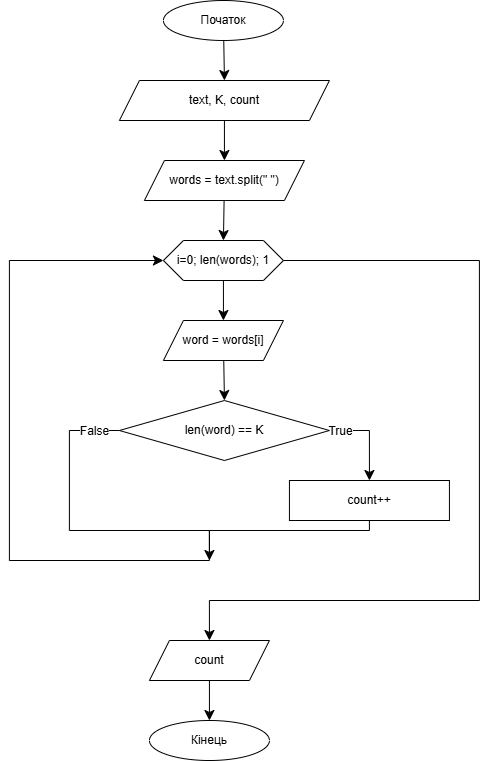

The diagram above was exported from draw.io. Its source (the exported page's mxGraphModel, read from the mxfile embedded in the PNG):
<mxGraphModel dx="1281" dy="535" grid="1" gridSize="10" guides="1" tooltips="1" connect="1" arrows="1" fold="1" page="1" pageScale="1" pageWidth="827" pageHeight="1169" math="0" shadow="0">
  <root>
    <mxCell id="0" />
    <mxCell id="1" parent="0" />
    <mxCell id="opEgbLluw8CeGSx10cli-1" edge="1" parent="1" source="opEgbLluw8CeGSx10cli-2" style="edgeStyle=none;curved=1;rounded=0;orthogonalLoop=1;jettySize=auto;html=1;entryX=0.5;entryY=0;entryDx=0;entryDy=0;fontSize=12;startSize=8;endSize=8;" target="opEgbLluw8CeGSx10cli-4">
      <mxGeometry relative="1" as="geometry" />
    </mxCell>
    <mxCell id="opEgbLluw8CeGSx10cli-2" parent="1" style="ellipse;whiteSpace=wrap;html=1;" value="Початок" vertex="1">
      <mxGeometry height="40" width="120" x="343.93" as="geometry" />
    </mxCell>
    <mxCell id="mTAFPzXUuS32IhLV97HH-4" edge="1" parent="1" source="opEgbLluw8CeGSx10cli-4" style="edgeStyle=none;curved=1;rounded=0;orthogonalLoop=1;jettySize=auto;html=1;entryX=0.5;entryY=0;entryDx=0;entryDy=0;fontSize=12;startSize=8;endSize=8;" target="mTAFPzXUuS32IhLV97HH-1">
      <mxGeometry relative="1" as="geometry" />
    </mxCell>
    <mxCell id="opEgbLluw8CeGSx10cli-4" parent="1" style="shape=parallelogram;perimeter=parallelogramPerimeter;whiteSpace=wrap;html=1;fixedSize=1;" value="text, K, count" vertex="1">
      <mxGeometry height="40" width="210" x="299.93" y="80" as="geometry" />
    </mxCell>
    <mxCell id="opEgbLluw8CeGSx10cli-5" edge="1" parent="1" source="opEgbLluw8CeGSx10cli-6" style="edgeStyle=none;curved=1;rounded=0;orthogonalLoop=1;jettySize=auto;html=1;entryX=0.5;entryY=0;entryDx=0;entryDy=0;fontSize=12;startSize=8;endSize=8;" target="opEgbLluw8CeGSx10cli-9">
      <mxGeometry relative="1" as="geometry" />
    </mxCell>
    <mxCell id="opEgbLluw8CeGSx10cli-6" parent="1" style="shape=hexagon;perimeter=hexagonPerimeter2;whiteSpace=wrap;html=1;fixedSize=1;" value="i=0; len(words); 1" vertex="1">
      <mxGeometry height="40" width="120" x="343.93" y="240" as="geometry" />
    </mxCell>
    <mxCell id="opEgbLluw8CeGSx10cli-7" edge="1" parent="1" source="opEgbLluw8CeGSx10cli-9" style="edgeStyle=none;curved=1;rounded=0;orthogonalLoop=1;jettySize=auto;html=1;entryX=0.5;entryY=0;entryDx=0;entryDy=0;fontSize=12;startSize=8;endSize=8;" target="opEgbLluw8CeGSx10cli-14">
      <mxGeometry relative="1" as="geometry" />
    </mxCell>
    <mxCell id="opEgbLluw8CeGSx10cli-8" edge="1" parent="1" source="opEgbLluw8CeGSx10cli-6" style="edgeStyle=orthogonalEdgeStyle;rounded=0;orthogonalLoop=1;jettySize=auto;html=1;fontSize=12;startSize=8;endSize=8;exitX=1;exitY=0.5;exitDx=0;exitDy=0;">
      <mxGeometry relative="1" as="geometry">
        <Array as="points">
          <mxPoint x="659.9300000000001" y="260" />
          <mxPoint x="659.9300000000001" y="600" />
          <mxPoint x="389.93" y="600" />
        </Array>
        <mxPoint x="389.93" y="640" as="targetPoint" />
      </mxGeometry>
    </mxCell>
    <mxCell id="opEgbLluw8CeGSx10cli-9" parent="1" style="shape=parallelogram;perimeter=parallelogramPerimeter;whiteSpace=wrap;html=1;fixedSize=1;" value="word = words[i]" vertex="1">
      <mxGeometry height="40" width="120" x="343.93" y="320" as="geometry" />
    </mxCell>
    <mxCell id="opEgbLluw8CeGSx10cli-10" edge="1" parent="1" source="opEgbLluw8CeGSx10cli-14" style="edgeStyle=orthogonalEdgeStyle;rounded=0;orthogonalLoop=1;jettySize=auto;html=1;fontSize=12;startSize=8;endSize=8;entryX=0.5;entryY=0;entryDx=0;entryDy=0;" target="opEgbLluw8CeGSx10cli-16">
      <mxGeometry relative="1" as="geometry">
        <Array as="points">
          <mxPoint x="549.9300000000001" y="430" />
        </Array>
        <mxPoint x="549.9300000000001" y="480" as="targetPoint" />
      </mxGeometry>
    </mxCell>
    <mxCell id="opEgbLluw8CeGSx10cli-11" connectable="0" parent="opEgbLluw8CeGSx10cli-10" style="edgeLabel;html=1;align=center;verticalAlign=middle;resizable=0;points=[];fontSize=12;" value="True" vertex="1">
      <mxGeometry relative="1" x="-0.7555" as="geometry">
        <mxPoint as="offset" />
      </mxGeometry>
    </mxCell>
    <mxCell id="opEgbLluw8CeGSx10cli-12" edge="1" parent="1" source="opEgbLluw8CeGSx10cli-14" style="edgeStyle=orthogonalEdgeStyle;rounded=0;orthogonalLoop=1;jettySize=auto;html=1;fontSize=12;startSize=8;endSize=8;">
      <mxGeometry relative="1" as="geometry">
        <Array as="points">
          <mxPoint x="249.93" y="430" />
          <mxPoint x="249.93" y="530" />
          <mxPoint x="389.93" y="530" />
        </Array>
        <mxPoint x="389.93" y="560" as="targetPoint" />
      </mxGeometry>
    </mxCell>
    <mxCell id="opEgbLluw8CeGSx10cli-13" connectable="0" parent="opEgbLluw8CeGSx10cli-12" style="edgeLabel;html=1;align=center;verticalAlign=middle;resizable=0;points=[];fontSize=12;" value="False" vertex="1">
      <mxGeometry relative="1" x="-0.7058" y="-2" as="geometry">
        <mxPoint x="22" y="2" as="offset" />
      </mxGeometry>
    </mxCell>
    <mxCell id="opEgbLluw8CeGSx10cli-14" parent="1" style="rhombus;whiteSpace=wrap;html=1;" value="len(word) == K" vertex="1">
      <mxGeometry height="60" width="210" x="299.93" y="400" as="geometry" />
    </mxCell>
    <mxCell id="opEgbLluw8CeGSx10cli-15" edge="1" parent="1" source="opEgbLluw8CeGSx10cli-16" style="edgeStyle=orthogonalEdgeStyle;rounded=0;orthogonalLoop=1;jettySize=auto;html=1;fontSize=12;startSize=8;endSize=8;entryX=0;entryY=0.5;entryDx=0;entryDy=0;" target="opEgbLluw8CeGSx10cli-6">
      <mxGeometry relative="1" as="geometry">
        <Array as="points">
          <mxPoint x="549.9300000000001" y="530" />
          <mxPoint x="389.93" y="530" />
          <mxPoint x="389.93" y="560" />
          <mxPoint x="189.93" y="560" />
          <mxPoint x="189.93" y="260" />
        </Array>
        <mxPoint x="189.93" y="550" as="targetPoint" />
      </mxGeometry>
    </mxCell>
    <mxCell id="opEgbLluw8CeGSx10cli-16" parent="1" style="rounded=0;whiteSpace=wrap;html=1;" value="count++" vertex="1">
      <mxGeometry height="40" width="160" x="469.93" y="480" as="geometry" />
    </mxCell>
    <mxCell id="opEgbLluw8CeGSx10cli-17" edge="1" parent="1" source="opEgbLluw8CeGSx10cli-18" style="edgeStyle=none;curved=1;rounded=0;orthogonalLoop=1;jettySize=auto;html=1;fontSize=12;startSize=8;endSize=8;">
      <mxGeometry relative="1" as="geometry">
        <mxPoint x="389.93" y="720" as="targetPoint" />
      </mxGeometry>
    </mxCell>
    <mxCell id="opEgbLluw8CeGSx10cli-18" parent="1" style="shape=parallelogram;perimeter=parallelogramPerimeter;whiteSpace=wrap;html=1;fixedSize=1;" value="count" vertex="1">
      <mxGeometry height="40" width="120" x="329.93" y="640" as="geometry" />
    </mxCell>
    <mxCell id="opEgbLluw8CeGSx10cli-19" parent="1" style="ellipse;whiteSpace=wrap;html=1;" value="Кінець" vertex="1">
      <mxGeometry height="40" width="120" x="329.93" y="720" as="geometry" />
    </mxCell>
    <mxCell id="mTAFPzXUuS32IhLV97HH-5" edge="1" parent="1" source="mTAFPzXUuS32IhLV97HH-1" style="edgeStyle=none;curved=1;rounded=0;orthogonalLoop=1;jettySize=auto;html=1;entryX=0.5;entryY=0;entryDx=0;entryDy=0;fontSize=12;startSize=8;endSize=8;" target="opEgbLluw8CeGSx10cli-6">
      <mxGeometry relative="1" as="geometry" />
    </mxCell>
    <mxCell id="mTAFPzXUuS32IhLV97HH-1" parent="1" style="shape=parallelogram;perimeter=parallelogramPerimeter;whiteSpace=wrap;html=1;fixedSize=1;" value="words = text.split(&quot; &quot;)" vertex="1">
      <mxGeometry height="40" width="160" x="324.93" y="160" as="geometry" />
    </mxCell>
  </root>
</mxGraphModel>